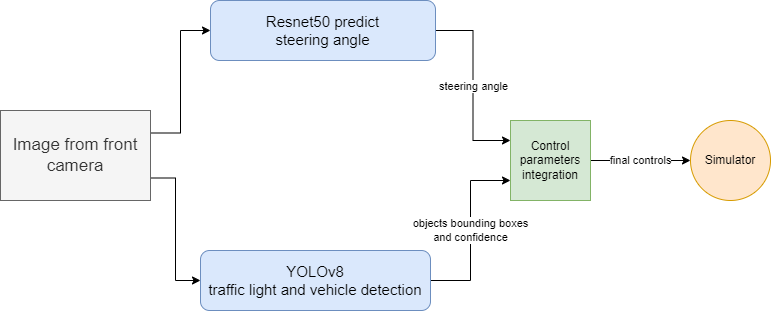

The diagram above was exported from draw.io. Its source (the exported page's mxGraphModel, read from the mxfile embedded in the PNG):
<mxGraphModel dx="1434" dy="844" grid="1" gridSize="10" guides="1" tooltips="1" connect="1" arrows="1" fold="1" page="1" pageScale="1" pageWidth="827" pageHeight="1169" math="0" shadow="0">
  <root>
    <mxCell id="0" />
    <mxCell id="1" parent="0" />
    <mxCell id="qR5euiAXclrK-ZDyy-46-7" style="edgeStyle=orthogonalEdgeStyle;rounded=0;orthogonalLoop=1;jettySize=auto;html=1;exitX=1;exitY=0.25;exitDx=0;exitDy=0;entryX=0;entryY=0.5;entryDx=0;entryDy=0;" parent="1" source="qR5euiAXclrK-ZDyy-46-1" target="qR5euiAXclrK-ZDyy-46-2" edge="1">
      <mxGeometry relative="1" as="geometry" />
    </mxCell>
    <mxCell id="qR5euiAXclrK-ZDyy-46-8" style="edgeStyle=orthogonalEdgeStyle;rounded=0;orthogonalLoop=1;jettySize=auto;html=1;exitX=1;exitY=0.75;exitDx=0;exitDy=0;entryX=0;entryY=0.5;entryDx=0;entryDy=0;" parent="1" source="qR5euiAXclrK-ZDyy-46-1" target="qR5euiAXclrK-ZDyy-46-4" edge="1">
      <mxGeometry relative="1" as="geometry" />
    </mxCell>
    <mxCell id="qR5euiAXclrK-ZDyy-46-1" value="Image from front camera" style="rounded=0;whiteSpace=wrap;html=1;fillColor=#f5f5f5;fontColor=#333333;strokeColor=#666666;fontSize=17;" parent="1" vertex="1">
      <mxGeometry x="50" y="330" width="150" height="90" as="geometry" />
    </mxCell>
    <mxCell id="qR5euiAXclrK-ZDyy-46-12" value="steering angle" style="edgeStyle=orthogonalEdgeStyle;rounded=0;orthogonalLoop=1;jettySize=auto;html=1;entryX=0;entryY=0.25;entryDx=0;entryDy=0;" parent="1" source="qR5euiAXclrK-ZDyy-46-2" target="qR5euiAXclrK-ZDyy-46-9" edge="1">
      <mxGeometry relative="1" as="geometry" />
    </mxCell>
    <mxCell id="qR5euiAXclrK-ZDyy-46-2" value="Resnet50 predict&lt;br style=&quot;font-size: 15px;&quot;&gt;steering angle" style="rounded=1;whiteSpace=wrap;html=1;fontSize=15;fillColor=#dae8fc;strokeColor=#6c8ebf;" parent="1" vertex="1">
      <mxGeometry x="260" y="220" width="225" height="60" as="geometry" />
    </mxCell>
    <mxCell id="qR5euiAXclrK-ZDyy-46-13" value="objects bounding boxes&lt;br&gt;and confidence" style="edgeStyle=orthogonalEdgeStyle;rounded=0;orthogonalLoop=1;jettySize=auto;html=1;exitX=1;exitY=0.5;exitDx=0;exitDy=0;entryX=0;entryY=0.75;entryDx=0;entryDy=0;" parent="1" source="qR5euiAXclrK-ZDyy-46-4" target="qR5euiAXclrK-ZDyy-46-9" edge="1">
      <mxGeometry relative="1" as="geometry" />
    </mxCell>
    <mxCell id="qR5euiAXclrK-ZDyy-46-4" value="YOLOv8&lt;br style=&quot;font-size: 15px;&quot;&gt;traffic light and vehicle detection" style="rounded=1;whiteSpace=wrap;html=1;fillColor=#dae8fc;strokeColor=#6c8ebf;fontSize=15;" parent="1" vertex="1">
      <mxGeometry x="250" y="470" width="230" height="60" as="geometry" />
    </mxCell>
    <mxCell id="qR5euiAXclrK-ZDyy-46-11" value="final controls" style="edgeStyle=orthogonalEdgeStyle;rounded=0;orthogonalLoop=1;jettySize=auto;html=1;entryX=0;entryY=0.5;entryDx=0;entryDy=0;" parent="1" source="qR5euiAXclrK-ZDyy-46-9" target="qR5euiAXclrK-ZDyy-46-10" edge="1">
      <mxGeometry relative="1" as="geometry" />
    </mxCell>
    <mxCell id="qR5euiAXclrK-ZDyy-46-9" value="Control parameters integration" style="whiteSpace=wrap;html=1;aspect=fixed;fillColor=#d5e8d4;strokeColor=#82b366;" parent="1" vertex="1">
      <mxGeometry x="560" y="340" width="80" height="80" as="geometry" />
    </mxCell>
    <mxCell id="qR5euiAXclrK-ZDyy-46-10" value="Simulator" style="ellipse;whiteSpace=wrap;html=1;aspect=fixed;fillColor=#ffe6cc;strokeColor=#d79b00;" parent="1" vertex="1">
      <mxGeometry x="740" y="340" width="80" height="80" as="geometry" />
    </mxCell>
  </root>
</mxGraphModel>